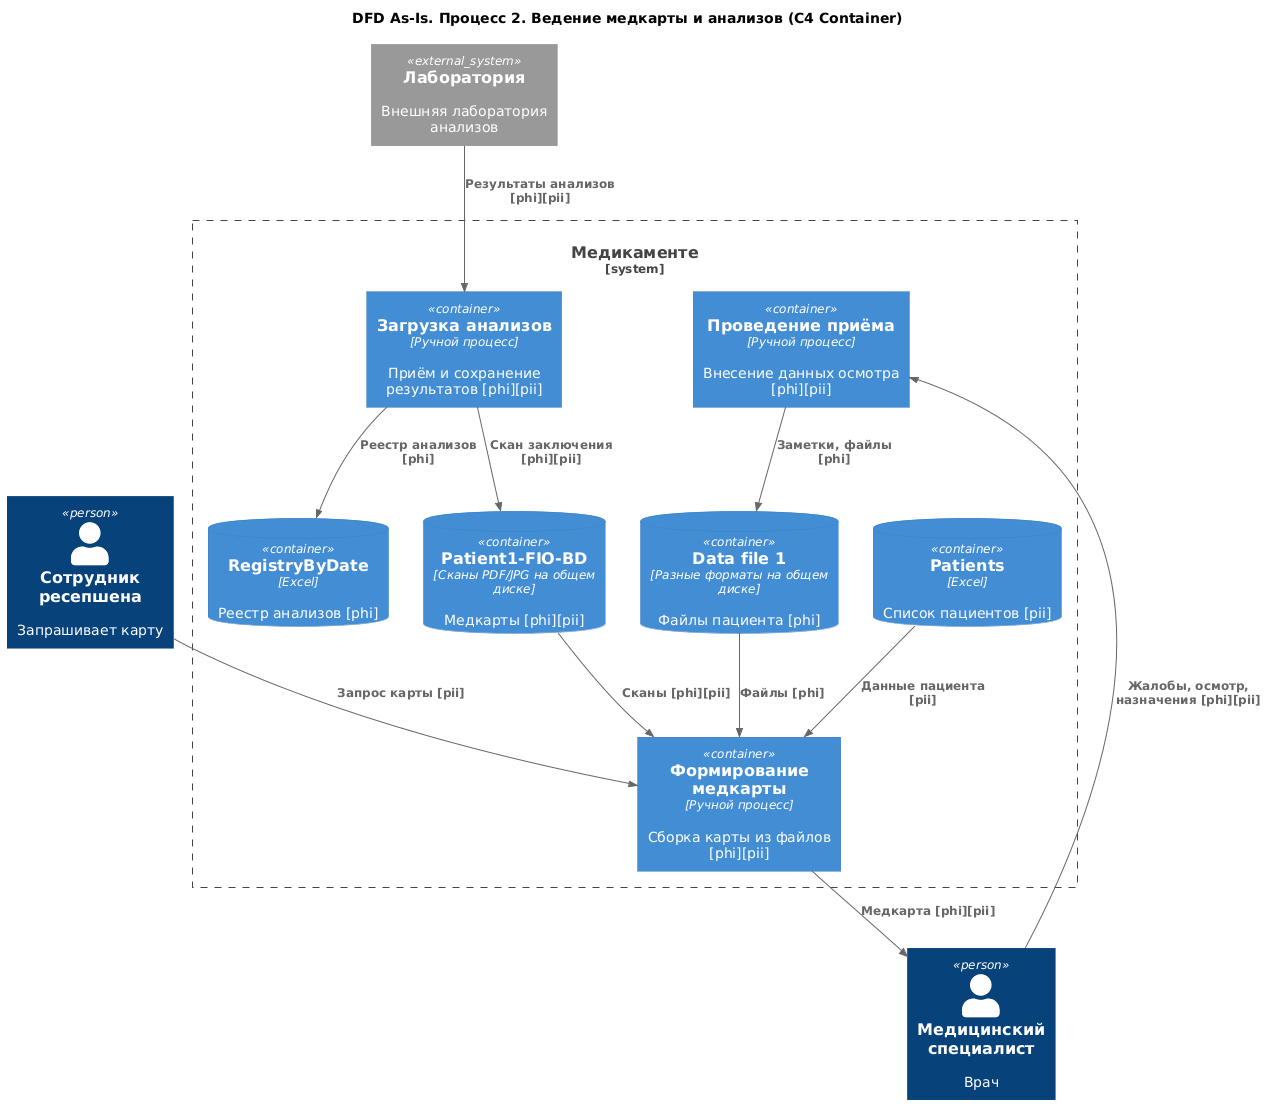

The diagram above was rendered by PlantUML. Its source (embedded in the PNG):
@startuml dfd_02_medkarta
title DFD As-Is. Процесс 2. Ведение медкарты и анализов (C4 Container)

top to bottom direction
!includeurl https://raw.githubusercontent.com/RicardoNiepel/C4-PlantUML/master/C4_Container.puml

Person(Doctor, "Медицинский специалист", "Врач")
Person(Reception, "Сотрудник ресепшена", "Запрашивает карту")
System_Ext(Lab, "Лаборатория", "Внешняя лаборатория анализов")

System_Boundary(Medicamente, "Медикаменте") {
  Container(P2_1, "Проведение приёма", "Ручной процесс", "Внесение данных осмотра [phi][pii]")
  Container(P2_2, "Загрузка анализов", "Ручной процесс", "Приём и сохранение результатов [phi][pii]")
  Container(P2_3, "Формирование медкарты", "Ручной процесс", "Сборка карты из файлов [phi][pii]")

  ContainerDb(DS_PatientBD, "Patient1-FIO-BD", "Сканы PDF/JPG на общем диске", "Медкарты [phi][pii]")
  ContainerDb(DS_DataFile, "Data file 1", "Разные форматы на общем диске", "Файлы пациента [phi]")
  ContainerDb(DS_Registry, "RegistryByDate", "Excel", "Реестр анализов [phi]")
  ContainerDb(DS_Patients, "Patients", "Excel", "Список пациентов [pii]")
}

Rel(Doctor, P2_1, "Жалобы, осмотр, назначения [phi][pii]")
Rel(P2_1, DS_DataFile, "Заметки, файлы [phi]")
Rel(Lab, P2_2, "Результаты анализов [phi][pii]")
Rel(P2_2, DS_Registry, "Реестр анализов [phi]")
Rel(P2_2, DS_PatientBD, "Скан заключения [phi][pii]")
Rel(Reception, P2_3, "Запрос карты [pii]")
Rel(DS_PatientBD, P2_3, "Сканы [phi][pii]")
Rel(DS_DataFile, P2_3, "Файлы [phi]")
Rel(DS_Patients, P2_3, "Данные пациента [pii]")
Rel(P2_3, Doctor, "Медкарта [phi][pii]")

@enduml